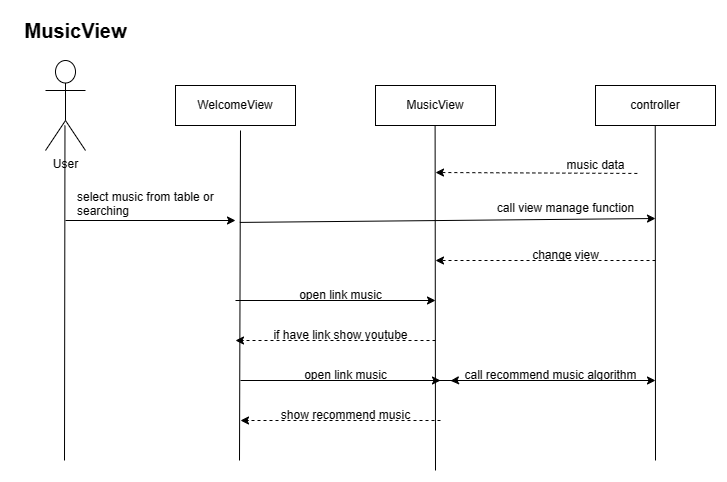

The diagram above was exported from draw.io. Its source (the exported page's mxGraphModel, read from the mxfile embedded in the PNG):
<mxGraphModel dx="1036" dy="539" grid="1" gridSize="10" guides="1" tooltips="1" connect="1" arrows="1" fold="1" page="1" pageScale="1" pageWidth="827" pageHeight="1169" math="0" shadow="0">
  <root>
    <mxCell id="0" />
    <mxCell id="1" parent="0" />
    <mxCell id="GAWNeJHokysa0Zn-tq0a-1" value="User" style="shape=umlActor;verticalLabelPosition=bottom;verticalAlign=top;html=1;outlineConnect=0;" vertex="1" parent="1">
      <mxGeometry x="80" y="80" width="40" height="90" as="geometry" />
    </mxCell>
    <mxCell id="GAWNeJHokysa0Zn-tq0a-2" value="WelcomeView" style="rounded=0;whiteSpace=wrap;html=1;" vertex="1" parent="1">
      <mxGeometry x="210" y="105" width="120" height="40" as="geometry" />
    </mxCell>
    <mxCell id="GAWNeJHokysa0Zn-tq0a-4" value="" style="endArrow=none;html=1;rounded=0;" edge="1" parent="1">
      <mxGeometry width="50" height="50" relative="1" as="geometry">
        <mxPoint x="274" y="480" as="sourcePoint" />
        <mxPoint x="275" y="150" as="targetPoint" />
      </mxGeometry>
    </mxCell>
    <mxCell id="GAWNeJHokysa0Zn-tq0a-5" value="controller" style="rounded=0;whiteSpace=wrap;html=1;" vertex="1" parent="1">
      <mxGeometry x="630" y="105" width="120" height="40" as="geometry" />
    </mxCell>
    <mxCell id="GAWNeJHokysa0Zn-tq0a-6" value="" style="endArrow=none;html=1;rounded=0;" edge="1" parent="1">
      <mxGeometry width="50" height="50" relative="1" as="geometry">
        <mxPoint x="690" y="480" as="sourcePoint" />
        <mxPoint x="689.74" y="145" as="targetPoint" />
      </mxGeometry>
    </mxCell>
    <mxCell id="GAWNeJHokysa0Zn-tq0a-7" value="MusicView" style="text;html=1;align=center;verticalAlign=middle;resizable=0;points=[];autosize=1;strokeColor=none;fillColor=none;fontSize=20;fontStyle=1" vertex="1" parent="1">
      <mxGeometry x="45" y="30" width="130" height="40" as="geometry" />
    </mxCell>
    <mxCell id="GAWNeJHokysa0Zn-tq0a-23" value="" style="endArrow=none;html=1;rounded=0;" edge="1" parent="1">
      <mxGeometry width="50" height="50" relative="1" as="geometry">
        <mxPoint x="99" y="480" as="sourcePoint" />
        <mxPoint x="99.47000000000003" y="145" as="targetPoint" />
      </mxGeometry>
    </mxCell>
    <mxCell id="GAWNeJHokysa0Zn-tq0a-24" value="MusicView" style="rounded=0;whiteSpace=wrap;html=1;" vertex="1" parent="1">
      <mxGeometry x="410" y="105" width="120" height="40" as="geometry" />
    </mxCell>
    <mxCell id="GAWNeJHokysa0Zn-tq0a-25" value="" style="endArrow=none;html=1;rounded=0;" edge="1" parent="1">
      <mxGeometry width="50" height="50" relative="1" as="geometry">
        <mxPoint x="470" y="490" as="sourcePoint" />
        <mxPoint x="469.6" y="145" as="targetPoint" />
      </mxGeometry>
    </mxCell>
    <mxCell id="GAWNeJHokysa0Zn-tq0a-26" value="" style="endArrow=classic;html=1;rounded=0;entryX=1;entryY=0.925;entryDx=0;entryDy=0;entryPerimeter=0;" edge="1" parent="1" target="GAWNeJHokysa0Zn-tq0a-28">
      <mxGeometry width="50" height="50" relative="1" as="geometry">
        <mxPoint x="100" y="240" as="sourcePoint" />
        <mxPoint x="290" y="240" as="targetPoint" />
      </mxGeometry>
    </mxCell>
    <mxCell id="GAWNeJHokysa0Zn-tq0a-28" value="select music from table or&lt;br&gt;searching" style="text;html=1;align=left;verticalAlign=top;resizable=0;points=[];autosize=1;strokeColor=none;fillColor=none;" vertex="1" parent="1">
      <mxGeometry x="110" y="203" width="160" height="40" as="geometry" />
    </mxCell>
    <mxCell id="GAWNeJHokysa0Zn-tq0a-29" value="" style="endArrow=classic;html=1;rounded=0;exitX=1.027;exitY=0.973;exitDx=0;exitDy=0;exitPerimeter=0;" edge="1" parent="1" source="GAWNeJHokysa0Zn-tq0a-28">
      <mxGeometry width="50" height="50" relative="1" as="geometry">
        <mxPoint x="290" y="241" as="sourcePoint" />
        <mxPoint x="690" y="238" as="targetPoint" />
      </mxGeometry>
    </mxCell>
    <mxCell id="5tgUZk3gLQqbJ4zxcgD0-1" value="call view manage function" style="text;html=1;align=center;verticalAlign=middle;resizable=0;points=[];autosize=1;strokeColor=none;fillColor=none;" vertex="1" parent="1">
      <mxGeometry x="520" y="213" width="160" height="30" as="geometry" />
    </mxCell>
    <mxCell id="5tgUZk3gLQqbJ4zxcgD0-2" value="" style="endArrow=classic;html=1;rounded=0;dashed=1;" edge="1" parent="1">
      <mxGeometry width="50" height="50" relative="1" as="geometry">
        <mxPoint x="690" y="280" as="sourcePoint" />
        <mxPoint x="470" y="280" as="targetPoint" />
      </mxGeometry>
    </mxCell>
    <mxCell id="5tgUZk3gLQqbJ4zxcgD0-3" value="change view" style="text;html=1;align=center;verticalAlign=middle;resizable=0;points=[];autosize=1;strokeColor=none;fillColor=none;" vertex="1" parent="1">
      <mxGeometry x="555" y="260" width="90" height="30" as="geometry" />
    </mxCell>
    <mxCell id="5tgUZk3gLQqbJ4zxcgD0-4" value="" style="endArrow=classic;html=1;rounded=0;" edge="1" parent="1">
      <mxGeometry width="50" height="50" relative="1" as="geometry">
        <mxPoint x="270" y="320" as="sourcePoint" />
        <mxPoint x="470" y="320" as="targetPoint" />
      </mxGeometry>
    </mxCell>
    <mxCell id="5tgUZk3gLQqbJ4zxcgD0-5" value="open link music" style="text;html=1;align=center;verticalAlign=middle;resizable=0;points=[];autosize=1;strokeColor=none;fillColor=none;" vertex="1" parent="1">
      <mxGeometry x="320" y="300" width="110" height="30" as="geometry" />
    </mxCell>
    <mxCell id="5tgUZk3gLQqbJ4zxcgD0-6" value="" style="endArrow=classic;html=1;rounded=0;dashed=1;" edge="1" parent="1">
      <mxGeometry width="50" height="50" relative="1" as="geometry">
        <mxPoint x="470" y="360" as="sourcePoint" />
        <mxPoint x="270" y="360" as="targetPoint" />
      </mxGeometry>
    </mxCell>
    <mxCell id="5tgUZk3gLQqbJ4zxcgD0-9" value="if have link show youtube" style="text;html=1;align=center;verticalAlign=middle;resizable=0;points=[];autosize=1;strokeColor=none;fillColor=none;" vertex="1" parent="1">
      <mxGeometry x="295" y="340" width="160" height="30" as="geometry" />
    </mxCell>
    <mxCell id="5tgUZk3gLQqbJ4zxcgD0-10" value="" style="endArrow=classic;html=1;rounded=0;" edge="1" parent="1">
      <mxGeometry width="50" height="50" relative="1" as="geometry">
        <mxPoint x="275" y="400" as="sourcePoint" />
        <mxPoint x="475" y="400" as="targetPoint" />
      </mxGeometry>
    </mxCell>
    <mxCell id="5tgUZk3gLQqbJ4zxcgD0-11" value="open link music" style="text;html=1;align=center;verticalAlign=middle;resizable=0;points=[];autosize=1;strokeColor=none;fillColor=none;" vertex="1" parent="1">
      <mxGeometry x="325" y="380" width="110" height="30" as="geometry" />
    </mxCell>
    <mxCell id="5tgUZk3gLQqbJ4zxcgD0-12" value="" style="endArrow=classic;html=1;rounded=0;dashed=1;" edge="1" parent="1">
      <mxGeometry width="50" height="50" relative="1" as="geometry">
        <mxPoint x="475" y="440" as="sourcePoint" />
        <mxPoint x="275" y="440" as="targetPoint" />
      </mxGeometry>
    </mxCell>
    <mxCell id="5tgUZk3gLQqbJ4zxcgD0-13" value="show recommend music" style="text;html=1;align=center;verticalAlign=middle;resizable=0;points=[];autosize=1;strokeColor=none;fillColor=none;" vertex="1" parent="1">
      <mxGeometry x="305" y="420" width="150" height="30" as="geometry" />
    </mxCell>
    <mxCell id="5tgUZk3gLQqbJ4zxcgD0-16" value="" style="endArrow=classic;html=1;rounded=0;" edge="1" parent="1" target="5tgUZk3gLQqbJ4zxcgD0-15">
      <mxGeometry width="50" height="50" relative="1" as="geometry">
        <mxPoint x="490" y="400" as="sourcePoint" />
        <mxPoint x="690" y="400" as="targetPoint" />
      </mxGeometry>
    </mxCell>
    <mxCell id="5tgUZk3gLQqbJ4zxcgD0-15" value="call recommend music algorithm" style="text;html=1;align=center;verticalAlign=middle;resizable=0;points=[];autosize=1;strokeColor=none;fillColor=none;" vertex="1" parent="1">
      <mxGeometry x="485" y="380" width="200" height="30" as="geometry" />
    </mxCell>
    <mxCell id="5tgUZk3gLQqbJ4zxcgD0-17" value="" style="endArrow=classic;html=1;rounded=0;" edge="1" parent="1">
      <mxGeometry width="50" height="50" relative="1" as="geometry">
        <mxPoint x="445" y="400" as="sourcePoint" />
        <mxPoint x="690" y="400" as="targetPoint" />
      </mxGeometry>
    </mxCell>
    <mxCell id="7rrPEylF3OmWt2bheKfG-1" value="" style="endArrow=classic;html=1;rounded=0;dashed=1;exitX=1.023;exitY=0.765;exitDx=0;exitDy=0;exitPerimeter=0;" edge="1" parent="1" source="7rrPEylF3OmWt2bheKfG-2">
      <mxGeometry width="50" height="50" relative="1" as="geometry">
        <mxPoint x="750" y="192" as="sourcePoint" />
        <mxPoint x="470" y="192" as="targetPoint" />
      </mxGeometry>
    </mxCell>
    <mxCell id="7rrPEylF3OmWt2bheKfG-2" value="music data" style="text;html=1;align=center;verticalAlign=middle;resizable=0;points=[];autosize=1;strokeColor=none;fillColor=none;" vertex="1" parent="1">
      <mxGeometry x="590" y="170" width="80" height="30" as="geometry" />
    </mxCell>
  </root>
</mxGraphModel>